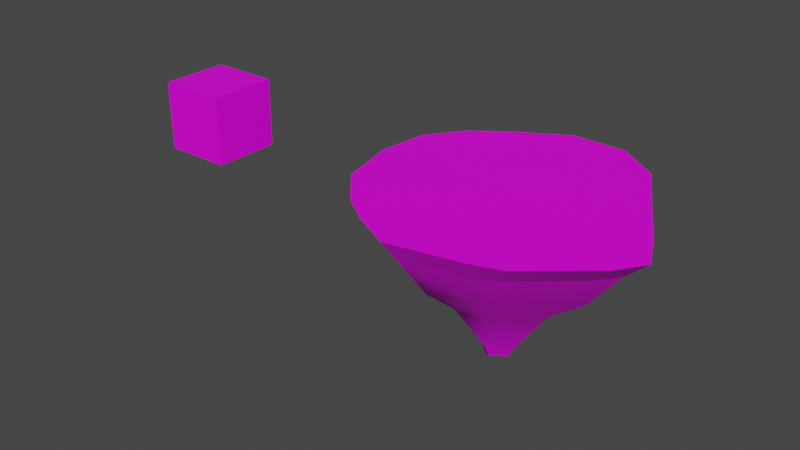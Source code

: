 # Source: island5minutes.blend  (saved by Blender 3.6.11; exported with 4.5.12 LTS)
import bpy
from mathutils import Matrix  # noqa: F401  (used for matrix-valued properties, if any)

bpy.ops.wm.read_factory_settings(use_empty=True)
scene = bpy.context.scene
scene.name = 'Scene'

# ---- collections
col_collection = bpy.data.collections.new('Collection'); scene.collection.children.link(col_collection)

# ---- images (referenced by path relative to the original .blend; pixels are not part of the script)
import os
ASSET_DIR = os.environ.get("B2B_ASSET_DIR", "")  # directory of the original .blend (textures are referenced by path, not embedded)
HERE = os.path.dirname(os.path.abspath(__file__))  # packed textures are extracted next to this script under _unpacked/

def load_image(name, relpath, width, height, colorspace="sRGB"):
    """Load a texture the original file referenced (path relative to the .blend, or extracted next to this script)."""
    p = next((c for c in (os.path.join(HERE, relpath), os.path.join(ASSET_DIR, relpath)) if relpath and os.path.exists(c)), "")
    if p:
        img = bpy.data.images.load(p, check_existing=True)
        img.name = name
    else:  # same state as the original file: an image datablock whose file is absent (Cycles renders it pink)
        img = bpy.data.images.new(name, width, height)
        img.source = "FILE"
        img.filepath = "//" + (relpath or name)
    img.colorspace_settings.name = colorspace
    return img
img_gradientpalette_png = load_image('GradientPalette.png', 'GradientPalette.png', 1024, 1024, 'sRGB')

# ---- materials (node trees are filled in below, after node groups)
mat_grass = bpy.data.materials.new('grass')
mat_grass.use_transparent_shadow = False

# ---- node groups
ng_auto_smooth = bpy.data.node_groups.new('Auto Smooth', 'GeometryNodeTree')
_s = ng_auto_smooth.interface.new_socket(name='Geometry', in_out='OUTPUT', socket_type='NodeSocketGeometry')
_s = ng_auto_smooth.interface.new_socket(name='Geometry', in_out='INPUT', socket_type='NodeSocketGeometry')
_s = ng_auto_smooth.interface.new_socket(name='Angle', in_out='INPUT', socket_type='NodeSocketFloat')
_s.subtype = 'ANGLE'
_s.min_value = 0.0
_s.max_value = 3.142
ng_auto_smooth.is_modifier = True
_N = ng_auto_smooth.nodes; _L = ng_auto_smooth.links
n0 = _N.new('NodeGroupOutput'); n0.name = 'Group Output'; n0.location = (480, -100)
n1 = _N.new('NodeGroupInput'); n1.name = 'Group Input'; n1.location = (-420, -300)
n2 = _N.new('NodeGroupInput'); n2.name = 'Group Input.001'; n2.location = (-60, -100)
n3 = _N.new('GeometryNodeSetShadeSmooth'); n3.name = 'Set Shade Smooth'; n3.location = (120, -100)
n3.domain = 'EDGE'
n4 = _N.new('GeometryNodeSetShadeSmooth'); n4.name = 'Set Shade Smooth.001'; n4.location = (300, -100)
n5 = _N.new('GeometryNodeInputMeshEdgeAngle'); n5.name = 'Edge Angle'; n5.location = (-420, -220)
n6 = _N.new('GeometryNodeInputEdgeSmooth'); n6.name = 'Is Edge Smooth'; n6.location = (-60, -160)
n7 = _N.new('GeometryNodeInputShadeSmooth'); n7.name = 'Is Face Smooth'; n7.location = (-240, -340)
n8 = _N.new('FunctionNodeBooleanMath'); n8.name = 'Boolean Math'; n8.location = (-60, -220)
n9 = _N.new('FunctionNodeCompare'); n9.name = 'Compare'; n9.location = (-240, -180)
n9.operation = 'LESS_EQUAL'
_L.new(n5.outputs[0], n9.inputs[0])
_L.new(n4.outputs[0], n0.inputs[0])
_L.new(n1.outputs[1], n9.inputs[1])
_L.new(n9.outputs[0], n8.inputs[0])
_L.new(n7.outputs[0], n8.inputs[1])
_L.new(n2.outputs[0], n3.inputs[0])
_L.new(n6.outputs[0], n3.inputs[1])
_L.new(n3.outputs[0], n4.inputs[0])
_L.new(n8.outputs[0], n3.inputs[2])
n0.is_active_output = True

# ---- material node trees
mat_grass.use_nodes = True; mat_grass.node_tree.nodes.clear()
_N = mat_grass.node_tree.nodes; _L = mat_grass.node_tree.links
n0 = _N.new('ShaderNodeBsdfPrincipled'); n0.name = 'Principled BSDF'; n0.location = (10, 300)
n0.distribution = 'GGX'
n0.subsurface_method = 'RANDOM_WALK_SKIN'
n0.inputs[3].default_value = 1.45
n0.inputs[13].default_value = 0.2818
n0.inputs[27].default_value = (0.0, 0.0, 0.0, 1.0)
n0.inputs[28].default_value = 1.0
n1 = _N.new('ShaderNodeOutputMaterial'); n1.name = 'Material Output'; n1.location = (300, 300)
n2 = _N.new('ShaderNodeTexImage'); n2.name = 'Image Texture'; n2.location = (-505, 225)
n2.image = img_gradientpalette_png
_L.new(n0.outputs[0], n1.inputs[0])
_L.new(n2.outputs[0], n0.inputs[0])
n1.is_active_output = True

# ---- world
world_world = bpy.data.worlds.new('World'); scene.world = world_world
world_world.use_nodes = True; world_world.node_tree.nodes.clear()
_N = world_world.node_tree.nodes; _L = world_world.node_tree.links
n0 = _N.new('ShaderNodeOutputWorld'); n0.name = 'World Output'; n0.location = (300, 300)
n1 = _N.new('ShaderNodeBackground'); n1.name = 'Background'; n1.location = (10, 300)
n1.inputs[0].default_value = (0.05088, 0.05088, 0.05088, 1.0)
_L.new(n1.outputs[0], n0.inputs[0])
n0.is_active_output = True
world_world.color = (0.05088, 0.05088, 0.05088)
world_world.use_sun_shadow = False
world_world.sun_shadow_jitter_overblur = 0.0

# ---- meshes
me_vert = bpy.data.meshes.new('Vert')
me_vert.from_pydata([(-2.978, 1.155, -0.05768), (-2.377, 2.043, -0.03841), (-1.497, 2.758, -0.06484), (-0.341, 3.389, -0.06266), (0.9963, 3.383, -0.04907), (2.01, 2.686, -0.04209), (2.79, 1.252, -0.03032), (3.48, 0.01643, -0.04535), (3.858, -0.879, -0.009873), (3.418, -1.478, -0.01358), (1.992, -2.712, -0.01631), (1.253, -2.971, -0.0769), (-0.3983, -3.342, -0.07348), (-1.359, -2.845, -0.07733), (-1.984, -2.3, -0.02108), (-2.765, -1.38, -0.005964), (-2.976, -0.05111, -0.021), (-2.99, 0.08019, -0.02824), (-2.129, 0.8242, -1.273), (-1.661, 1.449, -1.222), (-1.032, 1.977, -1.25), (-0.2046, 2.46, -1.277), (0.7588, 2.398, -1.205), (1.489, 1.91, -1.212), (2.068, 0.8855, -1.224), (2.592, 0.00168, -1.257), (2.856, -0.6551, -1.23), (2.509, -1.071, -1.195), (1.484, -1.965, -1.204), (0.9478, -2.13, -1.225), (-0.244, -2.469, -1.283), (-0.9421, -2.094, -1.273), (-1.394, -1.692, -1.234), (-1.988, -1.037, -1.252), (-1.164, 0.4524, -2.089), (-2.314, -0.01498, -1.226), (-0.2844, 0.1126, -3.466), (-0.9111, 0.8309, -2.081), (-0.5511, 1.163, -2.118), (-0.0439, 1.424, -2.107), (0.532, 1.412, -2.088), (0.9916, 1.139, -2.119), (1.332, 0.5145, -2.114), (1.59, -0.04345, -2.082), (1.769, -0.4227, -2.084), (1.602, -0.6992, -2.116), (0.9822, -1.248, -2.126), (0.6464, -1.327, -2.117), (-0.07029, -1.49, -2.116), (-0.4913, -1.28, -2.125), (-0.7869, -1.07, -2.136), (-1.088, -0.6347, -2.084), (-1.275, -0.03865, -2.128), (-0.1296, 0.05246, -3.882), (-0.235, 0.2745, -3.491), (-0.1144, 0.4222, -3.517), (0.1049, 0.4636, -3.477), (0.3182, 0.4975, -3.495), (0.4619, 0.3579, -3.477), (0.6178, 0.1518, -3.493), (0.7201, -0.04583, -3.49), (0.7591, -0.1933, -3.476), (0.6719, -0.2689, -3.463), (0.4626, -0.4735, -3.47), (0.344, -0.4894, -3.465), (0.09377, -0.5697, -3.476), (-0.03432, -0.4685, -3.463), (-0.1421, -0.4022, -3.469), (-0.2712, -0.2707, -3.47), (-0.3261, -0.05799, -3.476), (-0.07473, 0.1437, -3.887), (0.01047, 0.2232, -3.901), (0.1365, 0.2559, -3.86), (0.256, 0.2409, -3.835), (0.361, 0.1944, -3.867), (0.417, 0.0512, -3.837), (0.4853, -0.06359, -3.841), (0.5274, -0.1396, -3.848), (0.4824, -0.2017, -3.845), (0.3404, -0.2826, -3.805), (0.2827, -0.3274, -3.838), (0.128, -0.3792, -3.864), (0.02797, -0.3446, -3.892), (-0.03372, -0.2901, -3.879), (-0.0864, -0.1889, -3.839), (-0.1269, -0.06078, -3.859), (0.1859, -0.06414, -3.873)], [], [(33, 32, 50, 51), (51, 50, 67, 68), (25, 24, 42, 43), (32, 31, 49, 50), (24, 23, 41, 42), (31, 30, 48, 49), (23, 22, 40, 41), (30, 29, 47, 48), (18, 35, 52, 34), (22, 21, 39, 40), (29, 28, 46, 47), (35, 33, 51, 52), (21, 20, 38, 39), (28, 27, 45, 46), (20, 19, 37, 38), (27, 26, 44, 45), (19, 18, 34, 37), (26, 25, 43, 44), (7, 6, 24, 25), (15, 14, 32, 33), (8, 7, 25, 26), (1, 0, 18, 19), (16, 15, 33, 35), (9, 8, 26, 27), (2, 1, 19, 20), (17, 16, 35), (10, 9, 27, 28), (3, 2, 20, 21), (11, 10, 28, 29), (4, 3, 21, 22), (0, 17, 35, 18), (12, 11, 29, 30), (5, 4, 22, 23), (13, 12, 30, 31), (6, 5, 23, 24), (14, 13, 31, 32), (43, 42, 59, 60), (37, 34, 36, 54), (50, 49, 66, 67), (42, 41, 58, 59), (38, 37, 54, 55), (49, 48, 65, 66), (41, 40, 57, 58), (48, 47, 64, 65), (52, 51, 68, 69), (47, 46, 63, 64), (46, 45, 62, 63), (34, 52, 69, 36), (39, 38, 55, 56), (45, 44, 61, 62), (40, 39, 56, 57), (44, 43, 60, 61), (55, 54, 70, 71), (63, 62, 78, 79), (36, 69, 85, 53), (56, 55, 71, 72), (62, 61, 77, 78), (57, 56, 72, 73), (61, 60, 76, 77), (68, 67, 83, 84), (60, 59, 75, 76), (67, 66, 82, 83), (59, 58, 74, 75), (66, 65, 81, 82), (58, 57, 73, 74), (65, 64, 80, 81), (69, 68, 84, 85), (54, 36, 53, 70), (64, 63, 79, 80), (53, 85, 86), (85, 84, 86), (84, 83, 86), (83, 82, 86), (82, 81, 86), (81, 80, 86), (80, 79, 86), (79, 78, 86), (78, 77, 86), (77, 76, 86), (76, 75, 86), (75, 74, 86), (74, 73, 86), (73, 72, 86), (72, 71, 86), (71, 70, 86), (70, 53, 86)])
me_vert.polygons.foreach_set('use_smooth', [True] * 86)
_uv = me_vert.uv_layers.new(name='UVMap')
_uv.uv.foreach_set('vector', [0.7936, 0.4488, 0.781, 0.4491, 0.793, 0.4318, 0.8013, 0.4328, 0.8013, 0.4328, 0.793, 0.4318, 0.8058, 0.4062, 0.8083, 0.4061, 0.8136, 0.4487, 0.8306, 0.4493, 0.8234, 0.4322, 0.8127, 0.4328, 0.781, 0.4491, 0.7733, 0.4484, 0.7889, 0.432, 0.793, 0.4318, 0.8306, 0.4493, 0.8503, 0.4496, 0.8354, 0.4321, 0.8234, 0.4322, 0.7733, 0.4484, 0.7661, 0.4482, 0.7849, 0.4322, 0.7889, 0.432, 0.8503, 0.4496, 0.8596, 0.4497, 0.8407, 0.4327, 0.8354, 0.4321, 0.7661, 0.4482, 0.7726, 0.4493, 0.788, 0.4322, 0.7849, 0.4322, 0.8294, 0.4484, 0.8132, 0.4493, 0.8128, 0.432, 0.8222, 0.4327, 0.8596, 0.4497, 0.8608, 0.4483, 0.8409, 0.4324, 0.8407, 0.4327, 0.7726, 0.4493, 0.7758, 0.4497, 0.7895, 0.432, 0.788, 0.4322, 0.8132, 0.4493, 0.7936, 0.4488, 0.8013, 0.4328, 0.8128, 0.432, 0.8608, 0.4483, 0.8515, 0.4488, 0.8359, 0.4321, 0.8409, 0.4324, 0.7758, 0.4497, 0.7929, 0.4499, 0.8001, 0.4322, 0.7895, 0.432, 0.8515, 0.4488, 0.8414, 0.4494, 0.8295, 0.4328, 0.8359, 0.4321, 0.7929, 0.4499, 0.8009, 0.4492, 0.8054, 0.4328, 0.8001, 0.4322, 0.8414, 0.4494, 0.8294, 0.4484, 0.8222, 0.4327, 0.8295, 0.4328, 0.8009, 0.4492, 0.8136, 0.4487, 0.8127, 0.4328, 0.8054, 0.4328, 0.8138, 0.472, 0.8376, 0.4723, 0.8306, 0.4493, 0.8136, 0.4487, 0.787, 0.4727, 0.7693, 0.4725, 0.781, 0.4491, 0.7936, 0.4488, 0.7966, 0.4727, 0.8138, 0.472, 0.8136, 0.4487, 0.8009, 0.4492, 0.8528, 0.4721, 0.8357, 0.4718, 0.8294, 0.4484, 0.8414, 0.4494, 0.8126, 0.4725, 0.787, 0.4727, 0.7936, 0.4488, 0.8132, 0.4493, 0.7851, 0.4726, 0.7966, 0.4727, 0.8009, 0.4492, 0.7929, 0.4499, 0.8666, 0.4716, 0.8528, 0.4721, 0.8414, 0.4494, 0.8515, 0.4488, 0.8151, 0.4723, 0.8126, 0.4725, 0.8132, 0.4493, 0.7614, 0.4725, 0.7851, 0.4726, 0.7929, 0.4499, 0.7758, 0.4497, 0.8787, 0.4717, 0.8666, 0.4716, 0.8515, 0.4488, 0.8608, 0.4483, 0.7564, 0.4714, 0.7614, 0.4725, 0.7758, 0.4497, 0.7726, 0.4493, 0.8786, 0.4719, 0.8787, 0.4717, 0.8608, 0.4483, 0.8596, 0.4497, 0.8357, 0.4718, 0.8151, 0.4723, 0.8132, 0.4493, 0.8294, 0.4484, 0.7493, 0.4714, 0.7564, 0.4714, 0.7726, 0.4493, 0.7661, 0.4482, 0.8652, 0.4721, 0.8786, 0.4719, 0.8596, 0.4497, 0.8503, 0.4496, 0.7588, 0.4714, 0.7493, 0.4714, 0.7661, 0.4482, 0.7733, 0.4484, 0.8376, 0.4723, 0.8652, 0.4721, 0.8503, 0.4496, 0.8306, 0.4493, 0.7693, 0.4725, 0.7588, 0.4714, 0.7733, 0.4484, 0.781, 0.4491, 0.8127, 0.4328, 0.8234, 0.4322, 0.8165, 0.4057, 0.8127, 0.4058, 0.8295, 0.4328, 0.8222, 0.4327, 0.8157, 0.4062, 0.8188, 0.4057, 0.793, 0.4318, 0.7889, 0.432, 0.8045, 0.4063, 0.8058, 0.4062, 0.8234, 0.4322, 0.8354, 0.4321, 0.8204, 0.406, 0.8165, 0.4057, 0.8359, 0.4321, 0.8295, 0.4328, 0.8188, 0.4057, 0.8217, 0.4052, 0.7889, 0.432, 0.7849, 0.4322, 0.8026, 0.406, 0.8045, 0.4063, 0.8354, 0.4321, 0.8407, 0.4327, 0.8231, 0.4057, 0.8204, 0.406, 0.7849, 0.4322, 0.788, 0.4322, 0.8041, 0.4062, 0.8026, 0.406, 0.8128, 0.432, 0.8013, 0.4328, 0.8083, 0.4061, 0.8124, 0.406, 0.788, 0.4322, 0.7895, 0.432, 0.8044, 0.4061, 0.8041, 0.4062, 0.7895, 0.432, 0.8001, 0.4322, 0.8084, 0.4063, 0.8044, 0.4061, 0.8222, 0.4327, 0.8128, 0.432, 0.8124, 0.406, 0.8157, 0.4062, 0.8409, 0.4324, 0.8359, 0.4321, 0.8217, 0.4052, 0.8224, 0.406, 0.8001, 0.4322, 0.8054, 0.4328, 0.8098, 0.406, 0.8084, 0.4063, 0.8407, 0.4327, 0.8409, 0.4324, 0.8224, 0.406, 0.8231, 0.4057, 0.8054, 0.4328, 0.8127, 0.4328, 0.8127, 0.4058, 0.8098, 0.406, 0.8217, 0.4052, 0.8188, 0.4057, 0.8163, 0.3981, 0.8178, 0.3979, 0.8044, 0.4061, 0.8084, 0.4063, 0.8097, 0.3989, 0.8081, 0.3997, 0.8157, 0.4062, 0.8124, 0.406, 0.8124, 0.3987, 0.8145, 0.3982, 0.8224, 0.406, 0.8217, 0.4052, 0.8178, 0.3979, 0.8185, 0.3987, 0.8084, 0.4063, 0.8098, 0.406, 0.8108, 0.3989, 0.8097, 0.3989, 0.8231, 0.4057, 0.8224, 0.406, 0.8185, 0.3987, 0.8182, 0.3991, 0.8098, 0.406, 0.8127, 0.4058, 0.8123, 0.399, 0.8108, 0.3989, 0.8083, 0.4061, 0.8058, 0.4062, 0.808, 0.3983, 0.8099, 0.3991, 0.8127, 0.4058, 0.8165, 0.4057, 0.8145, 0.3991, 0.8123, 0.399, 0.8058, 0.4062, 0.8045, 0.4063, 0.8069, 0.398, 0.808, 0.3983, 0.8165, 0.4057, 0.8204, 0.406, 0.8173, 0.3985, 0.8145, 0.3991, 0.8045, 0.4063, 0.8026, 0.406, 0.8062, 0.3986, 0.8069, 0.398, 0.8204, 0.406, 0.8231, 0.4057, 0.8182, 0.3991, 0.8173, 0.3985, 0.8026, 0.406, 0.8041, 0.4062, 0.8072, 0.3991, 0.8062, 0.3986, 0.8124, 0.406, 0.8083, 0.4061, 0.8099, 0.3991, 0.8124, 0.3987, 0.8188, 0.4057, 0.8157, 0.4062, 0.8145, 0.3982, 0.8163, 0.3981, 0.8041, 0.4062, 0.8044, 0.4061, 0.8081, 0.3997, 0.8072, 0.3991, 0.8145, 0.3982, 0.8124, 0.3987, 0.8123, 0.3984, 0.8124, 0.3987, 0.8099, 0.3991, 0.8123, 0.3984, 0.8099, 0.3991, 0.808, 0.3983, 0.8123, 0.3984, 0.808, 0.3983, 0.8069, 0.398, 0.8123, 0.3984, 0.8069, 0.398, 0.8062, 0.3986, 0.8123, 0.3984, 0.8062, 0.3986, 0.8072, 0.3991, 0.8123, 0.3984, 0.8072, 0.3991, 0.8081, 0.3997, 0.8123, 0.3984, 0.8081, 0.3997, 0.8097, 0.3989, 0.8123, 0.3984, 0.8097, 0.3989, 0.8108, 0.3989, 0.8123, 0.3984, 0.8108, 0.3989, 0.8123, 0.399, 0.8123, 0.3984, 0.8123, 0.399, 0.8145, 0.3991, 0.8123, 0.3984, 0.8145, 0.3991, 0.8173, 0.3985, 0.8123, 0.3984, 0.8173, 0.3985, 0.8182, 0.3991, 0.8123, 0.3984, 0.8182, 0.3991, 0.8185, 0.3987, 0.8123, 0.3984, 0.8185, 0.3987, 0.8178, 0.3979, 0.8123, 0.3984, 0.8178, 0.3979, 0.8163, 0.3981, 0.8123, 0.3984, 0.8163, 0.3981, 0.8145, 0.3982, 0.8123, 0.3984])
me_vert.materials.append(mat_grass)
me_vert.update()
me_vert_001 = bpy.data.meshes.new('Vert.001')
me_vert_001.from_pydata([(-2.978, 1.155, -0.05768), (-2.377, 2.043, -0.03841), (-1.497, 2.758, -0.06484), (-0.341, 3.389, -0.06266), (0.9963, 3.383, -0.04907), (2.01, 2.686, -0.04209), (2.79, 1.252, -0.03032), (3.48, 0.01643, -0.04535), (3.858, -0.879, -0.009873), (3.418, -1.478, -0.01358), (1.992, -2.712, -0.01631), (1.253, -2.971, -0.0769), (-0.3983, -3.342, -0.07348), (-1.359, -2.845, -0.07733), (-1.984, -2.3, -0.02108), (-2.765, -1.38, -0.005964), (-2.976, -0.05111, -0.021), (-2.99, 0.08019, -0.02824), (-0.3261, -0.01124, 0.05254), (-3.491, 1.363, 0.5608), (-2.8, 2.4, 0.5501), (-1.752, 3.201, 0.5383), (-0.4178, 3.937, 0.5519), (1.118, 3.904, 0.5486), (2.274, 3.096, 0.5393), (3.186, 1.456, 0.5433), (3.991, 0.0231, 0.5337), (4.486, -1.013, 0.5612), (3.97, -1.736, 0.5426), (2.314, -3.168, 0.5591), (1.419, -3.402, 0.5395), (-0.471, -3.786, 0.5387), (-1.56, -3.222, 0.5403), (-2.352, -2.672, 0.5613), (-3.274, -1.608, 0.55), (-3.671, 0.03568, 0.5383), (0.2355, -0.01014, 0.5331)], [], [(6, 7, 26, 25), (17, 18, 16), (13, 14, 33, 32), (16, 18, 36, 35), (5, 6, 25, 24), (12, 13, 32, 31), (18, 17, 35, 36), (4, 5, 24, 23), (11, 12, 31, 30), (17, 0, 19, 35), (3, 4, 23, 22), (10, 11, 30, 29), (2, 3, 22, 21), (9, 10, 29, 28), (1, 2, 21, 20), (8, 9, 28, 27), (15, 16, 35, 34), (0, 1, 20, 19), (19, 36, 35), (35, 36, 34), (34, 36, 33), (33, 36, 32), (32, 36, 31), (31, 36, 30), (30, 36, 29), (29, 36, 28), (28, 36, 27), (27, 36, 26), (26, 36, 25), (25, 36, 24), (24, 36, 23), (23, 36, 22), (22, 36, 21), (21, 36, 20), (20, 36, 19), (14, 15, 34, 33), (7, 8, 27, 26)])
me_vert_001.polygons.foreach_set('use_smooth', [True] * 37)
_uv = me_vert_001.uv_layers.new(name='UVMap')
_uv.uv.foreach_set('vector', [0.9473, 0.8199, 0.9284, 0.8197, 0.9285, 0.8286, 0.9504, 0.8287, 0.9294, 0.82, 0.928, 0.8212, 0.9274, 0.8201, 0.8846, 0.8192, 0.8929, 0.8201, 0.8873, 0.829, 0.8789, 0.8287, 0.9274, 0.8201, 0.928, 0.8212, 0.928, 0.8286, 0.9287, 0.8286, 0.9692, 0.8198, 0.9473, 0.8199, 0.9504, 0.8287, 0.9755, 0.8287, 0.877, 0.8193, 0.8846, 0.8192, 0.8789, 0.8287, 0.8702, 0.8287, 0.928, 0.8212, 0.9294, 0.82, 0.9287, 0.8286, 0.928, 0.8286, 0.9799, 0.8197, 0.9692, 0.8198, 0.9755, 0.8287, 0.9879, 0.8288, 0.8827, 0.8192, 0.877, 0.8193, 0.8702, 0.8287, 0.8761, 0.8287, 0.9294, 0.82, 0.9458, 0.8195, 0.949, 0.829, 0.9287, 0.8286, 0.98, 0.8195, 0.9799, 0.8197, 0.9879, 0.8288, 0.9884, 0.8289, 0.8867, 0.8202, 0.8827, 0.8192, 0.8761, 0.8287, 0.8797, 0.829, 0.9703, 0.8194, 0.98, 0.8195, 0.9884, 0.8289, 0.9771, 0.8286, 0.9055, 0.8202, 0.8867, 0.8202, 0.8797, 0.829, 0.9016, 0.8287, 0.9594, 0.8198, 0.9703, 0.8194, 0.9771, 0.8286, 0.9649, 0.8288, 0.9147, 0.8203, 0.9055, 0.8202, 0.9016, 0.8287, 0.9126, 0.829, 0.907, 0.8203, 0.9274, 0.8201, 0.9287, 0.8286, 0.9035, 0.8288, 0.9458, 0.8195, 0.9594, 0.8198, 0.9649, 0.8288, 0.949, 0.829, 0.949, 0.829, 0.928, 0.8286, 0.9287, 0.8286, 0.9287, 0.8286, 0.928, 0.8286, 0.9035, 0.8288, 0.9035, 0.8288, 0.928, 0.8286, 0.8873, 0.829, 0.8873, 0.829, 0.928, 0.8286, 0.8789, 0.8287, 0.8789, 0.8287, 0.928, 0.8286, 0.8702, 0.8287, 0.8702, 0.8287, 0.928, 0.8286, 0.8761, 0.8287, 0.8761, 0.8287, 0.928, 0.8286, 0.8797, 0.829, 0.8797, 0.829, 0.928, 0.8286, 0.9016, 0.8287, 0.9016, 0.8287, 0.928, 0.8286, 0.9126, 0.829, 0.9126, 0.829, 0.928, 0.8286, 0.9285, 0.8286, 0.9285, 0.8286, 0.928, 0.8286, 0.9504, 0.8287, 0.9504, 0.8287, 0.928, 0.8286, 0.9755, 0.8287, 0.9755, 0.8287, 0.928, 0.8286, 0.9879, 0.8288, 0.9879, 0.8288, 0.928, 0.8286, 0.9884, 0.8289, 0.9884, 0.8289, 0.928, 0.8286, 0.9771, 0.8286, 0.9771, 0.8286, 0.928, 0.8286, 0.9649, 0.8288, 0.9649, 0.8288, 0.928, 0.8286, 0.949, 0.829, 0.8929, 0.8201, 0.907, 0.8203, 0.9035, 0.8288, 0.8873, 0.829, 0.9284, 0.8197, 0.9147, 0.8203, 0.9126, 0.829, 0.9285, 0.8286])
me_vert_001.materials.append(mat_grass)
me_vert_001.update()
me_cube = bpy.data.meshes.new('Cube')
me_cube.from_pydata([(-1.0, -1.0, -1.0), (-1.0, -1.0, 1.0), (-1.0, 1.0, -1.0), (-1.0, 1.0, 1.0), (1.0, -1.0, -1.0), (1.0, -1.0, 1.0), (1.0, 1.0, -1.0), (1.0, 1.0, 1.0)], [], [(0, 1, 3, 2), (2, 3, 7, 6), (6, 7, 5, 4), (4, 5, 1, 0), (2, 6, 4, 0), (7, 3, 1, 5)])
_uv = me_cube.uv_layers.new(name='UVMap')
_uv.uv.foreach_set('vector', [0.375, 0.0, 0.625, 0.0, 0.625, 0.25, 0.375, 0.25, 0.375, 0.25, 0.625, 0.25, 0.625, 0.5, 0.375, 0.5, 0.375, 0.5, 0.625, 0.5, 0.625, 0.75, 0.375, 0.75, 0.375, 0.75, 0.625, 0.75, 0.625, 1.0, 0.375, 1.0, 0.125, 0.5, 0.375, 0.5, 0.375, 0.75, 0.125, 0.75, 0.625, 0.5, 0.875, 0.5, 0.875, 0.75, 0.625, 0.75])
me_cube.materials.append(mat_grass)
me_cube.update()

# ---- objects
ob_vert = bpy.data.objects.new('Vert', me_vert)
ob_vert_001 = bpy.data.objects.new('Vert.001', me_vert_001)
ob_cube = bpy.data.objects.new('Cube', me_cube)

# ---- transforms, parenting, visibility, modifiers, constraints
ob_vert.location = (0.0, 0.0, 0.0)
_m = ob_vert.modifiers.new('Auto Smooth', 'NODES')
_m.node_group = ng_auto_smooth
_gi = [s.identifier for s in ng_auto_smooth.interface.items_tree if s.item_type == 'SOCKET' and s.in_out == 'INPUT']
_m[_gi[1]] = 0.5236  # Angle
ob_vert_001.location = (0.0, 0.0, 0.0)
_m = ob_vert_001.modifiers.new('Auto Smooth', 'NODES')
_m.node_group = ng_auto_smooth
_gi = [s.identifier for s in ng_auto_smooth.interface.items_tree if s.item_type == 'SOCKET' and s.in_out == 'INPUT']
_m[_gi[1]] = 0.5236  # Angle
ob_cube.location = (-9.774, 0.0, 0.0)

# ---- collection membership
col_collection.objects.link(ob_vert)
col_collection.objects.link(ob_vert_001)
col_collection.objects.link(ob_cube)

# ---- scene / render settings (as saved in the file)
scene.frame_start = 1; scene.frame_end = 250; scene.frame_set(209)
scene.render.engine = 'BLENDER_EEVEE_NEXT'
scene.cycles.sampling_pattern = 'TABULATED_SOBOL'
scene.view_settings.view_transform = 'Filmic'
bpy.context.view_layer.update()

# ---- added for rendering (the .blend has no active camera and no usable light): camera, sun
cam_auto = bpy.data.cameras.new('AutoCamera')
cam_auto.lens = 50.0
cam_auto.sensor_width = 36.0
cam_auto.clip_end = 1000.0
ob_auto_camera = bpy.data.objects.new('AutoCamera', cam_auto)
scene.collection.objects.link(ob_auto_camera)
ob_auto_camera.location = (13.3173, -19.6784, 11.7187)
ob_auto_camera.rotation_euler = (1.09748, -7.21219e-08, 0.694738)
scene.camera = ob_auto_camera
light_auto_sun = bpy.data.lights.new('AutoSun', 'SUN')
light_auto_sun.energy = 3.0
light_auto_sun.angle = 0.0523599
ob_auto_sun = bpy.data.objects.new('AutoSun', light_auto_sun)
scene.collection.objects.link(ob_auto_sun)
ob_auto_sun.rotation_euler = (0.872665, 0.174533, 0.523599)
bpy.context.view_layer.update()
